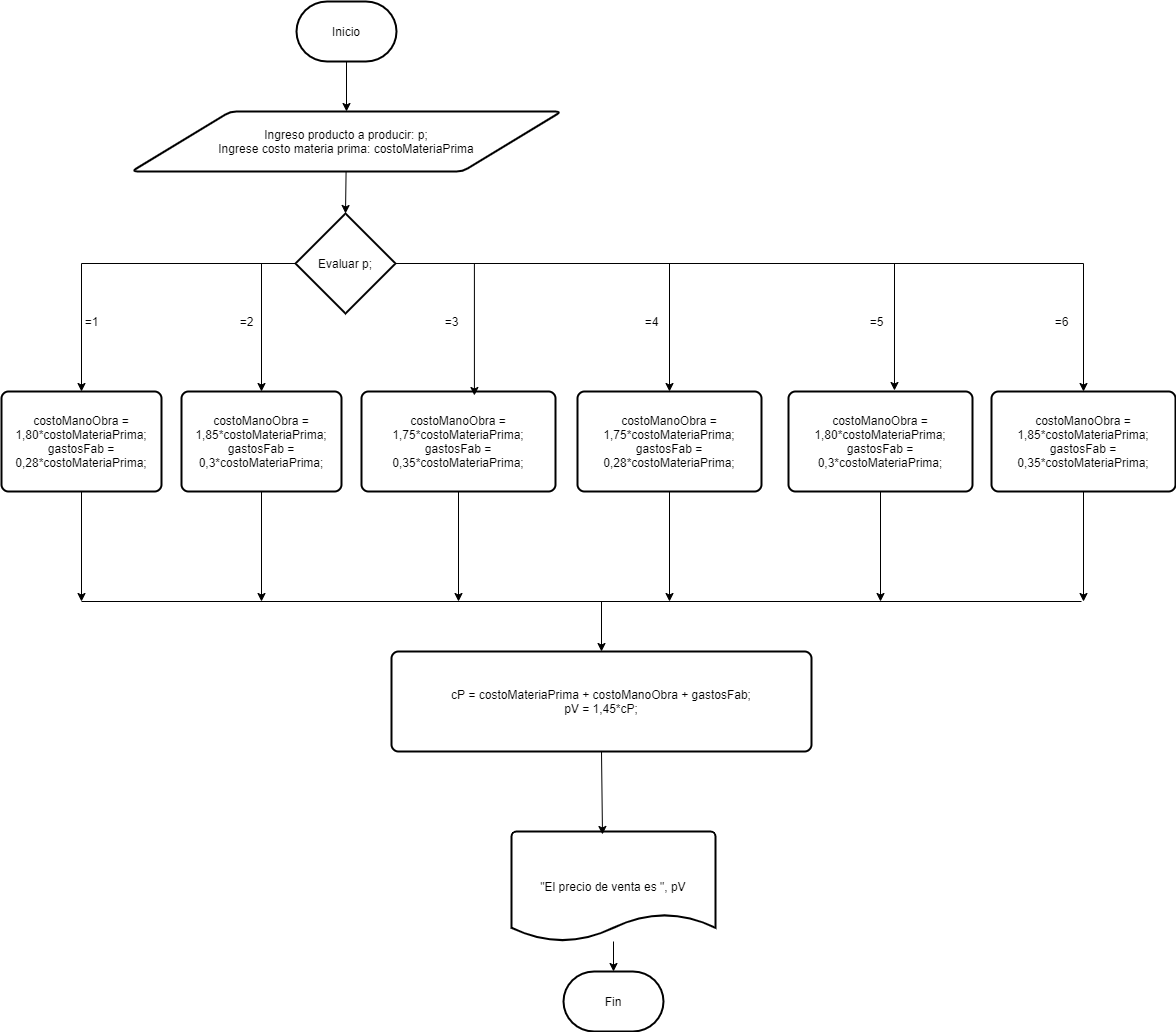

The diagram above was exported from draw.io. Its source (the exported page's mxGraphModel, read from the mxfile embedded in the PNG):
<mxGraphModel dx="852" dy="494" grid="1" gridSize="10" guides="1" tooltips="1" connect="1" arrows="1" fold="1" page="1" pageScale="1" pageWidth="827" pageHeight="1169" math="0" shadow="0">
  <root>
    <mxCell id="0" />
    <mxCell id="1" parent="0" />
    <mxCell id="vXZnr6NQa5TI7PC-f8Wm-1" style="edgeStyle=none;rounded=0;orthogonalLoop=1;jettySize=auto;html=1;entryX=0.5;entryY=0;entryDx=0;entryDy=0;" edge="1" parent="1" source="vXZnr6NQa5TI7PC-f8Wm-2" target="vXZnr6NQa5TI7PC-f8Wm-4">
      <mxGeometry relative="1" as="geometry" />
    </mxCell>
    <mxCell id="vXZnr6NQa5TI7PC-f8Wm-2" value="Inicio" style="strokeWidth=2;html=1;shape=mxgraph.flowchart.terminator;whiteSpace=wrap;" vertex="1" parent="1">
      <mxGeometry x="335" y="80" width="100" height="60" as="geometry" />
    </mxCell>
    <mxCell id="vXZnr6NQa5TI7PC-f8Wm-3" style="edgeStyle=none;rounded=0;orthogonalLoop=1;jettySize=auto;html=1;entryX=0.5;entryY=0;entryDx=0;entryDy=0;entryPerimeter=0;" edge="1" parent="1" source="vXZnr6NQa5TI7PC-f8Wm-4" target="vXZnr6NQa5TI7PC-f8Wm-18">
      <mxGeometry relative="1" as="geometry">
        <mxPoint x="380" y="310" as="targetPoint" />
      </mxGeometry>
    </mxCell>
    <mxCell id="vXZnr6NQa5TI7PC-f8Wm-4" value="Ingreso producto a producir: p;&lt;br&gt;Ingrese costo materia prima: costoMateriaPrima" style="shape=parallelogram;html=1;strokeWidth=2;perimeter=parallelogramPerimeter;whiteSpace=wrap;rounded=1;arcSize=12;size=0.23;" vertex="1" parent="1">
      <mxGeometry x="170" y="190" width="430" height="60" as="geometry" />
    </mxCell>
    <mxCell id="vXZnr6NQa5TI7PC-f8Wm-5" value="&lt;div&gt;costoManoObra = 1,80*costoMateriaPrima;&lt;/div&gt;&lt;div&gt;&lt;span&gt;&#09;&#09;&#09;&lt;/span&gt;gastosFab = 0,28*costoMateriaPrima;&lt;/div&gt;" style="rounded=1;whiteSpace=wrap;html=1;absoluteArcSize=1;arcSize=14;strokeWidth=2;" vertex="1" parent="1">
      <mxGeometry x="40" y="470" width="160" height="100" as="geometry" />
    </mxCell>
    <mxCell id="vXZnr6NQa5TI7PC-f8Wm-6" style="edgeStyle=none;rounded=0;orthogonalLoop=1;jettySize=auto;html=1;exitX=0.5;exitY=1;exitDx=0;exitDy=0;" edge="1" parent="1" source="vXZnr6NQa5TI7PC-f8Wm-5">
      <mxGeometry relative="1" as="geometry">
        <mxPoint x="120" y="680" as="targetPoint" />
        <mxPoint x="260" y="730" as="sourcePoint" />
      </mxGeometry>
    </mxCell>
    <mxCell id="vXZnr6NQa5TI7PC-f8Wm-44" style="edgeStyle=orthogonalEdgeStyle;rounded=0;orthogonalLoop=1;jettySize=auto;html=1;" edge="1" parent="1" source="vXZnr6NQa5TI7PC-f8Wm-8">
      <mxGeometry relative="1" as="geometry">
        <mxPoint x="497" y="680" as="targetPoint" />
      </mxGeometry>
    </mxCell>
    <mxCell id="vXZnr6NQa5TI7PC-f8Wm-8" value="&lt;div&gt;costoManoObra = 1,75*costoMateriaPrima;&lt;/div&gt;&lt;div&gt;&lt;span&gt;&#09;&#09;&#09;&lt;/span&gt;gastosFab = 0,35*costoMateriaPrima;&lt;/div&gt;" style="rounded=1;whiteSpace=wrap;html=1;absoluteArcSize=1;arcSize=14;strokeWidth=2;" vertex="1" parent="1">
      <mxGeometry x="400" y="470" width="194" height="100" as="geometry" />
    </mxCell>
    <mxCell id="vXZnr6NQa5TI7PC-f8Wm-9" style="edgeStyle=none;rounded=0;orthogonalLoop=1;jettySize=auto;html=1;" edge="1" parent="1" source="vXZnr6NQa5TI7PC-f8Wm-10">
      <mxGeometry relative="1" as="geometry">
        <mxPoint x="300" y="680" as="targetPoint" />
      </mxGeometry>
    </mxCell>
    <mxCell id="vXZnr6NQa5TI7PC-f8Wm-10" value="&lt;div&gt;costoManoObra = 1,85*costoMateriaPrima;&lt;/div&gt;&lt;div&gt;&lt;span&gt;&#09;&#09;&#09;&lt;/span&gt;gastosFab = 0,3*costoMateriaPrima;&lt;/div&gt;" style="rounded=1;whiteSpace=wrap;html=1;absoluteArcSize=1;arcSize=14;strokeWidth=2;" vertex="1" parent="1">
      <mxGeometry x="220" y="470" width="160" height="100" as="geometry" />
    </mxCell>
    <mxCell id="vXZnr6NQa5TI7PC-f8Wm-11" style="edgeStyle=none;rounded=0;orthogonalLoop=1;jettySize=auto;html=1;entryX=0.5;entryY=0;entryDx=0;entryDy=0;entryPerimeter=0;" edge="1" parent="1" source="vXZnr6NQa5TI7PC-f8Wm-12" target="vXZnr6NQa5TI7PC-f8Wm-13">
      <mxGeometry relative="1" as="geometry" />
    </mxCell>
    <mxCell id="vXZnr6NQa5TI7PC-f8Wm-12" value="&quot;El precio de venta es &quot;, pV" style="strokeWidth=2;html=1;shape=mxgraph.flowchart.document2;whiteSpace=wrap;size=0.25;" vertex="1" parent="1">
      <mxGeometry x="550" y="910" width="204" height="110" as="geometry" />
    </mxCell>
    <mxCell id="vXZnr6NQa5TI7PC-f8Wm-13" value="Fin" style="strokeWidth=2;html=1;shape=mxgraph.flowchart.terminator;whiteSpace=wrap;" vertex="1" parent="1">
      <mxGeometry x="602" y="1050" width="100" height="60" as="geometry" />
    </mxCell>
    <mxCell id="vXZnr6NQa5TI7PC-f8Wm-14" value="" style="endArrow=none;html=1;" edge="1" parent="1">
      <mxGeometry width="50" height="50" relative="1" as="geometry">
        <mxPoint x="120" y="680" as="sourcePoint" />
        <mxPoint x="1120" y="680" as="targetPoint" />
      </mxGeometry>
    </mxCell>
    <mxCell id="vXZnr6NQa5TI7PC-f8Wm-15" value="" style="endArrow=classic;html=1;entryX=0.446;entryY=0.027;entryDx=0;entryDy=0;entryPerimeter=0;exitX=0.5;exitY=1;exitDx=0;exitDy=0;" edge="1" parent="1" target="vXZnr6NQa5TI7PC-f8Wm-12" source="vXZnr6NQa5TI7PC-f8Wm-46">
      <mxGeometry width="50" height="50" relative="1" as="geometry">
        <mxPoint x="642" y="840" as="sourcePoint" />
        <mxPoint x="642" y="890" as="targetPoint" />
      </mxGeometry>
    </mxCell>
    <mxCell id="vXZnr6NQa5TI7PC-f8Wm-16" style="edgeStyle=orthogonalEdgeStyle;rounded=0;orthogonalLoop=1;jettySize=auto;html=1;entryX=0.5;entryY=0;entryDx=0;entryDy=0;" edge="1" parent="1" source="vXZnr6NQa5TI7PC-f8Wm-18" target="vXZnr6NQa5TI7PC-f8Wm-5">
      <mxGeometry relative="1" as="geometry">
        <mxPoint x="140" y="460" as="targetPoint" />
      </mxGeometry>
    </mxCell>
    <mxCell id="vXZnr6NQa5TI7PC-f8Wm-36" style="edgeStyle=orthogonalEdgeStyle;rounded=0;orthogonalLoop=1;jettySize=auto;html=1;entryX=0.5;entryY=0;entryDx=0;entryDy=0;" edge="1" parent="1" source="vXZnr6NQa5TI7PC-f8Wm-18" target="vXZnr6NQa5TI7PC-f8Wm-30">
      <mxGeometry relative="1" as="geometry" />
    </mxCell>
    <mxCell id="vXZnr6NQa5TI7PC-f8Wm-39" style="edgeStyle=orthogonalEdgeStyle;rounded=0;orthogonalLoop=1;jettySize=auto;html=1;entryX=0.576;entryY=-0.01;entryDx=0;entryDy=0;entryPerimeter=0;" edge="1" parent="1" source="vXZnr6NQa5TI7PC-f8Wm-18" target="vXZnr6NQa5TI7PC-f8Wm-37">
      <mxGeometry relative="1" as="geometry" />
    </mxCell>
    <mxCell id="vXZnr6NQa5TI7PC-f8Wm-40" style="edgeStyle=orthogonalEdgeStyle;rounded=0;orthogonalLoop=1;jettySize=auto;html=1;entryX=0.5;entryY=0;entryDx=0;entryDy=0;" edge="1" parent="1" source="vXZnr6NQa5TI7PC-f8Wm-18" target="vXZnr6NQa5TI7PC-f8Wm-38">
      <mxGeometry relative="1" as="geometry" />
    </mxCell>
    <mxCell id="vXZnr6NQa5TI7PC-f8Wm-18" value="Evaluar p;" style="strokeWidth=2;html=1;shape=mxgraph.flowchart.decision;whiteSpace=wrap;" vertex="1" parent="1">
      <mxGeometry x="334" y="292" width="100" height="100" as="geometry" />
    </mxCell>
    <mxCell id="vXZnr6NQa5TI7PC-f8Wm-21" style="edgeStyle=orthogonalEdgeStyle;rounded=0;orthogonalLoop=1;jettySize=auto;html=1;entryX=0.5;entryY=0;entryDx=0;entryDy=0;exitX=0;exitY=0.5;exitDx=0;exitDy=0;exitPerimeter=0;" edge="1" parent="1" source="vXZnr6NQa5TI7PC-f8Wm-18" target="vXZnr6NQa5TI7PC-f8Wm-10">
      <mxGeometry relative="1" as="geometry">
        <mxPoint x="502" y="410" as="sourcePoint" />
      </mxGeometry>
    </mxCell>
    <mxCell id="vXZnr6NQa5TI7PC-f8Wm-26" style="edgeStyle=orthogonalEdgeStyle;rounded=0;orthogonalLoop=1;jettySize=auto;html=1;entryX=0.582;entryY=0.04;entryDx=0;entryDy=0;entryPerimeter=0;exitX=1;exitY=0.5;exitDx=0;exitDy=0;exitPerimeter=0;" edge="1" parent="1" source="vXZnr6NQa5TI7PC-f8Wm-18" target="vXZnr6NQa5TI7PC-f8Wm-8">
      <mxGeometry relative="1" as="geometry">
        <mxPoint x="725" y="535" as="sourcePoint" />
      </mxGeometry>
    </mxCell>
    <mxCell id="vXZnr6NQa5TI7PC-f8Wm-45" style="edgeStyle=orthogonalEdgeStyle;rounded=0;orthogonalLoop=1;jettySize=auto;html=1;" edge="1" parent="1" source="vXZnr6NQa5TI7PC-f8Wm-30">
      <mxGeometry relative="1" as="geometry">
        <mxPoint x="708" y="680" as="targetPoint" />
      </mxGeometry>
    </mxCell>
    <mxCell id="vXZnr6NQa5TI7PC-f8Wm-30" value="&lt;div&gt;costoManoObra = 1,75*costoMateriaPrima;&lt;/div&gt;&lt;div&gt;&lt;span&gt;&#09;&#09;&#09;&lt;/span&gt;gastosFab = 0,28*costoMateriaPrima;&lt;/div&gt;" style="rounded=1;whiteSpace=wrap;html=1;absoluteArcSize=1;arcSize=14;strokeWidth=2;" vertex="1" parent="1">
      <mxGeometry x="616" y="470" width="184" height="100" as="geometry" />
    </mxCell>
    <mxCell id="vXZnr6NQa5TI7PC-f8Wm-33" value="=1" style="text;html=1;align=center;verticalAlign=middle;resizable=0;points=[];autosize=1;" vertex="1" parent="1">
      <mxGeometry x="115" y="390" width="30" height="20" as="geometry" />
    </mxCell>
    <mxCell id="vXZnr6NQa5TI7PC-f8Wm-34" value="=2" style="text;html=1;align=center;verticalAlign=middle;resizable=0;points=[];autosize=1;" vertex="1" parent="1">
      <mxGeometry x="270" y="390" width="30" height="20" as="geometry" />
    </mxCell>
    <mxCell id="vXZnr6NQa5TI7PC-f8Wm-35" value="=3" style="text;html=1;align=center;verticalAlign=middle;resizable=0;points=[];autosize=1;" vertex="1" parent="1">
      <mxGeometry x="475" y="390" width="30" height="20" as="geometry" />
    </mxCell>
    <mxCell id="vXZnr6NQa5TI7PC-f8Wm-48" style="edgeStyle=orthogonalEdgeStyle;rounded=0;orthogonalLoop=1;jettySize=auto;html=1;" edge="1" parent="1" source="vXZnr6NQa5TI7PC-f8Wm-37">
      <mxGeometry relative="1" as="geometry">
        <mxPoint x="919" y="680" as="targetPoint" />
      </mxGeometry>
    </mxCell>
    <mxCell id="vXZnr6NQa5TI7PC-f8Wm-37" value="&lt;div&gt;costoManoObra = 1,80*costoMateriaPrima;&lt;/div&gt;&lt;div&gt;&lt;span&gt;&#09;&#09;&#09;&lt;/span&gt;gastosFab = 0,3*costoMateriaPrima;&lt;/div&gt;" style="rounded=1;whiteSpace=wrap;html=1;absoluteArcSize=1;arcSize=14;strokeWidth=2;" vertex="1" parent="1">
      <mxGeometry x="827" y="470" width="184" height="100" as="geometry" />
    </mxCell>
    <mxCell id="vXZnr6NQa5TI7PC-f8Wm-49" style="edgeStyle=orthogonalEdgeStyle;rounded=0;orthogonalLoop=1;jettySize=auto;html=1;" edge="1" parent="1" source="vXZnr6NQa5TI7PC-f8Wm-38">
      <mxGeometry relative="1" as="geometry">
        <mxPoint x="1122" y="680" as="targetPoint" />
      </mxGeometry>
    </mxCell>
    <mxCell id="vXZnr6NQa5TI7PC-f8Wm-38" value="&lt;div&gt;costoManoObra = 1,85*costoMateriaPrima;&lt;/div&gt;&lt;div&gt;&lt;span&gt;&#09;&#09;&#09;&lt;/span&gt;gastosFab = 0,35*costoMateriaPrima;&lt;/div&gt;" style="rounded=1;whiteSpace=wrap;html=1;absoluteArcSize=1;arcSize=14;strokeWidth=2;" vertex="1" parent="1">
      <mxGeometry x="1030" y="470" width="184" height="100" as="geometry" />
    </mxCell>
    <mxCell id="vXZnr6NQa5TI7PC-f8Wm-41" value="=4" style="text;html=1;align=center;verticalAlign=middle;resizable=0;points=[];autosize=1;" vertex="1" parent="1">
      <mxGeometry x="675" y="390" width="30" height="20" as="geometry" />
    </mxCell>
    <mxCell id="vXZnr6NQa5TI7PC-f8Wm-42" value="=5" style="text;html=1;align=center;verticalAlign=middle;resizable=0;points=[];autosize=1;" vertex="1" parent="1">
      <mxGeometry x="900" y="390" width="30" height="20" as="geometry" />
    </mxCell>
    <mxCell id="vXZnr6NQa5TI7PC-f8Wm-43" value="=6" style="text;html=1;align=center;verticalAlign=middle;resizable=0;points=[];autosize=1;" vertex="1" parent="1">
      <mxGeometry x="1085" y="390" width="30" height="20" as="geometry" />
    </mxCell>
    <mxCell id="vXZnr6NQa5TI7PC-f8Wm-46" value="&lt;div&gt;cP = costoMateriaPrima + costoManoObra + gastosFab;&lt;/div&gt;&lt;div&gt;&lt;span&gt;&#09;&lt;/span&gt;pV = 1,45*cP;&lt;/div&gt;" style="rounded=1;whiteSpace=wrap;html=1;absoluteArcSize=1;arcSize=14;strokeWidth=2;" vertex="1" parent="1">
      <mxGeometry x="430" y="730" width="420" height="100" as="geometry" />
    </mxCell>
    <mxCell id="vXZnr6NQa5TI7PC-f8Wm-47" value="" style="endArrow=classic;html=1;entryX=0.5;entryY=0;entryDx=0;entryDy=0;" edge="1" parent="1" target="vXZnr6NQa5TI7PC-f8Wm-46">
      <mxGeometry width="50" height="50" relative="1" as="geometry">
        <mxPoint x="640" y="680" as="sourcePoint" />
        <mxPoint x="530.0039999999999" y="792.97" as="targetPoint" />
      </mxGeometry>
    </mxCell>
  </root>
</mxGraphModel>